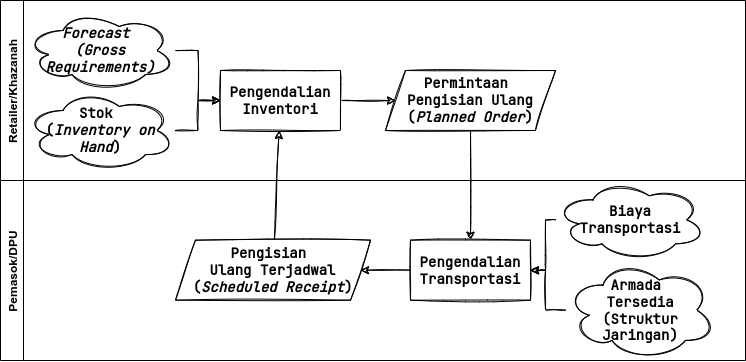

The diagram above was exported from draw.io. Its source (the exported page's mxGraphModel, read from the mxfile embedded in the PNG):
<mxGraphModel dx="1021" dy="660" grid="1" gridSize="10" guides="1" tooltips="1" connect="1" arrows="1" fold="1" page="1" pageScale="1" pageWidth="850" pageHeight="1100" math="0" shadow="0">
  <root>
    <mxCell id="0" />
    <mxCell id="1" parent="0" />
    <mxCell id="_JS0cotObLQyvuasL6Zn-5" style="rounded=0;sketch=1;orthogonalLoop=1;jettySize=auto;html=1;" parent="1" source="_JS0cotObLQyvuasL6Zn-1" target="_JS0cotObLQyvuasL6Zn-4" edge="1">
      <mxGeometry relative="1" as="geometry" />
    </mxCell>
    <mxCell id="_JS0cotObLQyvuasL6Zn-1" value="Pengendalian Inventori" style="rounded=0;whiteSpace=wrap;html=1;sketch=1;fontFamily=JetBrains Mono;fontSource=https%3A%2F%2Ffonts.googleapis.com%2Fcss%3Ffamily%3DJetBrains%2BMono;fontSize=14;fontStyle=1" parent="1" vertex="1">
      <mxGeometry x="305" y="100" width="120" height="60" as="geometry" />
    </mxCell>
    <mxCell id="_JS0cotObLQyvuasL6Zn-3" style="rounded=0;sketch=1;orthogonalLoop=1;jettySize=auto;html=1;edgeStyle=orthogonalEdgeStyle;" parent="1" source="_JS0cotObLQyvuasL6Zn-2" target="_JS0cotObLQyvuasL6Zn-1" edge="1">
      <mxGeometry relative="1" as="geometry" />
    </mxCell>
    <mxCell id="_JS0cotObLQyvuasL6Zn-2" value="Forecast &lt;br&gt;(Gross Requirements)" style="ellipse;shape=cloud;whiteSpace=wrap;html=1;sketch=1;fontStyle=3;fontFamily=JetBrains Mono;fontSource=https%3A%2F%2Ffonts.googleapis.com%2Fcss%3Ffamily%3DJetBrains%2BMono;fontSize=14;" parent="1" vertex="1">
      <mxGeometry x="110" y="40" width="150" height="80" as="geometry" />
    </mxCell>
    <mxCell id="_JS0cotObLQyvuasL6Zn-9" style="rounded=0;sketch=1;orthogonalLoop=1;jettySize=auto;html=1;" parent="1" source="_JS0cotObLQyvuasL6Zn-4" target="_JS0cotObLQyvuasL6Zn-8" edge="1">
      <mxGeometry relative="1" as="geometry" />
    </mxCell>
    <mxCell id="_JS0cotObLQyvuasL6Zn-4" value="Permintaan &lt;br&gt;Pengisian Ulang (&lt;i&gt;Planned Order&lt;/i&gt;)" style="shape=parallelogram;perimeter=parallelogramPerimeter;whiteSpace=wrap;html=1;fixedSize=1;sketch=1;fontFamily=JetBrains Mono;fontSource=https%3A%2F%2Ffonts.googleapis.com%2Fcss%3Ffamily%3DJetBrains%2BMono;fontSize=14;fontStyle=1" parent="1" vertex="1">
      <mxGeometry x="470" y="100" width="170" height="60" as="geometry" />
    </mxCell>
    <mxCell id="_JS0cotObLQyvuasL6Zn-7" style="rounded=0;sketch=1;orthogonalLoop=1;jettySize=auto;html=1;edgeStyle=orthogonalEdgeStyle;" parent="1" source="_JS0cotObLQyvuasL6Zn-6" target="_JS0cotObLQyvuasL6Zn-1" edge="1">
      <mxGeometry relative="1" as="geometry" />
    </mxCell>
    <mxCell id="_JS0cotObLQyvuasL6Zn-6" value="&lt;span style=&quot;font-style: normal; font-size: 14px;&quot;&gt;Stok &lt;br&gt;(&lt;/span&gt;Inventory on Hand&lt;span style=&quot;font-style: normal; font-size: 14px;&quot;&gt;)&lt;/span&gt;" style="ellipse;shape=cloud;whiteSpace=wrap;html=1;sketch=1;fontStyle=3;fontFamily=JetBrains Mono;fontSource=https%3A%2F%2Ffonts.googleapis.com%2Fcss%3Ffamily%3DJetBrains%2BMono;fontSize=14;" parent="1" vertex="1">
      <mxGeometry x="110" y="120" width="150" height="80" as="geometry" />
    </mxCell>
    <mxCell id="_JS0cotObLQyvuasL6Zn-12" style="rounded=0;sketch=1;orthogonalLoop=1;jettySize=auto;html=1;" parent="1" source="_JS0cotObLQyvuasL6Zn-10" target="_JS0cotObLQyvuasL6Zn-1" edge="1">
      <mxGeometry relative="1" as="geometry" />
    </mxCell>
    <mxCell id="DKxxd9hT2ZHZIenUORYY-1" value="Retailer/Khazanah" style="swimlane;horizontal=0;startSize=23;" vertex="1" parent="1">
      <mxGeometry x="85" y="30" width="745" height="180" as="geometry" />
    </mxCell>
    <mxCell id="DKxxd9hT2ZHZIenUORYY-2" value="Pemasok/DPU" style="swimlane;horizontal=0;" vertex="1" parent="1">
      <mxGeometry x="85" y="210" width="745" height="180" as="geometry" />
    </mxCell>
    <mxCell id="_JS0cotObLQyvuasL6Zn-15" value="Biaya Transportasi" style="ellipse;shape=cloud;whiteSpace=wrap;html=1;sketch=1;fontStyle=1;fontFamily=JetBrains Mono;fontSource=https%3A%2F%2Ffonts.googleapis.com%2Fcss%3Ffamily%3DJetBrains%2BMono;fontSize=14;" parent="DKxxd9hT2ZHZIenUORYY-2" vertex="1">
      <mxGeometry x="555" y="-0.6699999999999875" width="150" height="80" as="geometry" />
    </mxCell>
    <mxCell id="_JS0cotObLQyvuasL6Zn-17" value="Armada &lt;br&gt;Tersedia (Struktur Jaringan)" style="ellipse;shape=cloud;whiteSpace=wrap;html=1;sketch=1;fontStyle=1;fontFamily=JetBrains Mono;fontSource=https%3A%2F%2Ffonts.googleapis.com%2Fcss%3Ffamily%3DJetBrains%2BMono;fontSize=14;" parent="DKxxd9hT2ZHZIenUORYY-2" vertex="1">
      <mxGeometry x="565" y="79.32999999999998" width="150" height="100.67" as="geometry" />
    </mxCell>
    <mxCell id="_JS0cotObLQyvuasL6Zn-8" value="Pengendalian Transportasi" style="rounded=0;whiteSpace=wrap;html=1;sketch=1;fontFamily=JetBrains Mono;fontSource=https%3A%2F%2Ffonts.googleapis.com%2Fcss%3Ffamily%3DJetBrains%2BMono;fontSize=14;fontStyle=1" parent="DKxxd9hT2ZHZIenUORYY-2" vertex="1">
      <mxGeometry x="410" y="59.670000000000016" width="120" height="60" as="geometry" />
    </mxCell>
    <mxCell id="_JS0cotObLQyvuasL6Zn-10" value="Pengisian &lt;br&gt;Ulang Terjadwal (&lt;i style=&quot;font-size: 14px;&quot;&gt;Scheduled Receipt&lt;/i&gt;)" style="shape=parallelogram;perimeter=parallelogramPerimeter;whiteSpace=wrap;html=1;fixedSize=1;sketch=1;fontFamily=JetBrains Mono;fontSource=https%3A%2F%2Ffonts.googleapis.com%2Fcss%3Ffamily%3DJetBrains%2BMono;fontSize=14;fontStyle=1" parent="DKxxd9hT2ZHZIenUORYY-2" vertex="1">
      <mxGeometry x="175" y="59.670000000000016" width="195" height="60" as="geometry" />
    </mxCell>
    <mxCell id="_JS0cotObLQyvuasL6Zn-16" style="edgeStyle=orthogonalEdgeStyle;rounded=0;sketch=1;orthogonalLoop=1;jettySize=auto;html=1;fontFamily=JetBrains Mono;fontSource=https%3A%2F%2Ffonts.googleapis.com%2Fcss%3Ffamily%3DJetBrains%2BMono;fontSize=14;" parent="DKxxd9hT2ZHZIenUORYY-2" source="_JS0cotObLQyvuasL6Zn-15" target="_JS0cotObLQyvuasL6Zn-8" edge="1">
      <mxGeometry relative="1" as="geometry">
        <Array as="points">
          <mxPoint x="545" y="39" />
          <mxPoint x="545" y="90" />
        </Array>
      </mxGeometry>
    </mxCell>
    <mxCell id="_JS0cotObLQyvuasL6Zn-18" style="edgeStyle=orthogonalEdgeStyle;rounded=0;sketch=1;orthogonalLoop=1;jettySize=auto;html=1;fontFamily=JetBrains Mono;fontSource=https%3A%2F%2Ffonts.googleapis.com%2Fcss%3Ffamily%3DJetBrains%2BMono;fontSize=14;" parent="DKxxd9hT2ZHZIenUORYY-2" source="_JS0cotObLQyvuasL6Zn-17" target="_JS0cotObLQyvuasL6Zn-8" edge="1">
      <mxGeometry relative="1" as="geometry" />
    </mxCell>
    <mxCell id="_JS0cotObLQyvuasL6Zn-11" style="rounded=0;sketch=1;orthogonalLoop=1;jettySize=auto;html=1;" parent="DKxxd9hT2ZHZIenUORYY-2" source="_JS0cotObLQyvuasL6Zn-8" target="_JS0cotObLQyvuasL6Zn-10" edge="1">
      <mxGeometry relative="1" as="geometry" />
    </mxCell>
  </root>
</mxGraphModel>